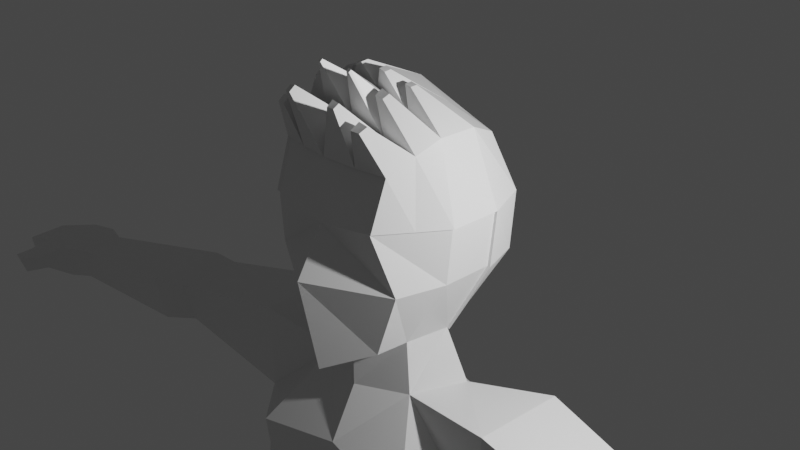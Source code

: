 # Source: RIG1.blend  (saved by Blender 2.83.19; exported with 4.5.12 LTS)
import bpy
from mathutils import Matrix  # noqa: F401  (used for matrix-valued properties, if any)

bpy.ops.wm.read_factory_settings(use_empty=True)
scene = bpy.context.scene
scene.name = 'Scene'

# ---- collections
col_collection = bpy.data.collections.new('Collection'); scene.collection.children.link(col_collection)

# ---- materials (node trees are filled in below, after node groups)
mat_material_001 = bpy.data.materials.new('Material.001')
mat_material_001.alpha_threshold = 0.0
mat_material_001.use_transparent_shadow = False
mat_material_001.line_color = (0.0, 0.0, 0.0, 1.0)

# ---- material node trees
mat_material_001.use_nodes = True; mat_material_001.node_tree.nodes.clear()
_N = mat_material_001.node_tree.nodes; _L = mat_material_001.node_tree.links
n0 = _N.new('ShaderNodeOutputMaterial'); n0.name = 'Material Output'; n0.location = (300, 300)
n1 = _N.new('ShaderNodeBsdfPrincipled'); n1.name = 'Principled BSDF'; n1.location = (10, 300)
n1.distribution = 'GGX'
n1.subsurface_method = 'BURLEY'
n1.inputs[2].default_value = 0.4
n1.inputs[3].default_value = 1.45
n1.inputs[27].default_value = (0.0, 0.0, 0.0, 1.0)
n1.inputs[28].default_value = 1.0
_L.new(n1.outputs[0], n0.inputs[0])
n0.is_active_output = True

# ---- world
world_world = bpy.data.worlds.new('World'); scene.world = world_world
world_world.use_nodes = True; world_world.node_tree.nodes.clear()
_N = world_world.node_tree.nodes; _L = world_world.node_tree.links
n0 = _N.new('ShaderNodeOutputWorld'); n0.name = 'World Output'; n0.location = (300, 300)
n1 = _N.new('ShaderNodeBackground'); n1.name = 'Background'; n1.location = (10, 300)
n1.inputs[0].default_value = (0.05088, 0.05088, 0.05088, 1.0)
_L.new(n1.outputs[0], n0.inputs[0])
n0.is_active_output = True
world_world.color = (0.05088, 0.05088, 0.05088)
world_world.use_sun_shadow = False
world_world.sun_shadow_jitter_overblur = 0.0

# ---- cameras
cam_camera = bpy.data.cameras.new('Camera')
cam_camera.clip_end = 100.0
cam_camera.ortho_scale = 7.314

# ---- lights
light_light = bpy.data.lights.new('Light', 'POINT')
light_light.transmission_factor = 0.0
light_light.energy = 1000.0
light_light.shadow_soft_size = 0.1
light_light.shadow_maximum_resolution = 0.006
light_light.use_absolute_resolution = True

# ---- meshes
me_cube_001 = bpy.data.meshes.new('Cube.001')
me_cube_001.from_pydata([(0.6575, 0.6132, 0.7657), (0.4633, 0.564, -0.7748), (0.6781, -0.8482, 0.7378), (0.5207, -0.8201, -0.8307), (0.8316, -0.8674, -0.2099), (0.6586, -1.038, 0.3195), (0.8316, 0.7529, -0.2099), (0.8487, 0.7956, 0.2879), (0.0, 0.6562, -0.9144), (0.0, -0.9785, 0.7657), (0.0, -1.159, -1.047), (0.0, 0.7186, 0.8695), (0.0, 1.013, 0.2156), (0.0, 0.9599, -0.3333), (0.0, -1.066, 0.2407), (0.0, -1.39, -0.1779), (0.7943, 0.1916, 0.9204), (0.8244, -0.2855, 0.9427), (0.5518, -0.4349, -0.8307), (0.6039, 0.1137, -0.846), (0.0, 0.4016, -1.014), (0.0, -0.6798, -1.041), (0.0, 0.2949, 1.142), (0.0, -0.2855, 1.159), (0.0, -0.306, -0.3333), (0.0, 0.2949, -0.3333), (0.0, -0.306, 0.2083), (0.0, 0.2949, 0.2083), (0.9683, 0.2949, -0.2099), (0.9683, -0.306, -0.2099), (1.033, 0.2949, 0.2829), (1.033, -0.306, 0.2829), (0.6027, -0.4423, -1.313), (0.8814, 0.138, -1.277), (0.0, 0.4693, -1.359), (0.0, -0.6798, -1.359), (1.09, -1.081, -2.027), (1.035, 0.6744, -1.77), (0.0, 0.6528, -2.021), (0.0, -1.01, -1.831), (1.663, -0.5119, -1.252), (1.692, 0.5884, -1.258), (1.602, -0.5381, -2.046), (1.675, 0.4756, -2.18), (0.6299, -0.7432, -4.042), (0.6083, 0.8235, -3.911), (0.0, 0.8746, -3.983), (0.0, -0.7181, -4.073), (1.369, -0.4878, -3.943), (1.412, 0.3976, -3.853), (1.043, -0.9972, -2.675), (1.479, -0.7577, -2.673), (0.0, -0.9245, -2.67), (0.0, 0.6402, -2.652), (1.517, 0.2889, -2.656), (1.005, 0.4259, -2.656), (5.971, -0.6031, -1.956), (5.984, 0.009897, -1.949), (5.919, -0.5709, -2.279), (5.925, -0.02216, -2.405), (3.679, -0.2456, -2.162), (3.748, -0.3473, -1.749), (3.675, 0.4391, -2.226), (3.716, 0.4866, -1.699), (4.088, -0.434, -2.227), (4.031, 0.5239, -2.268), (4.084, 0.4694, -1.698), (4.189, -0.5233, -1.748), (6.275, -0.7604, -1.965), (6.342, 0.1199, -1.976), (6.224, -0.7068, -2.318), (6.285, 0.1153, -2.405), (6.851, -0.7499, -2.036), (6.839, 0.093, -2.054), (6.712, -0.691, -2.343), (6.695, 0.1153, -2.378), (7.503, -0.6453, -2.216), (7.556, -0.1068, -2.22), (7.406, -0.6145, -2.478), (7.479, -0.05881, -2.396), (6.541, -1.0, -2.089), (6.521, -0.9343, -2.253), (6.89, -0.9765, -2.104), (6.822, -0.9086, -2.258), (6.806, -1.23, -2.158), (6.771, -1.164, -2.32), (7.036, -1.167, -2.174), (6.967, -1.099, -2.328), (7.721, -0.5875, -2.311), (7.758, -0.2062, -2.314), (7.651, -0.5657, -2.497), (7.679, -0.2029, -2.514), (0.4554, -0.8836, -4.978), (0.4221, 1.167, -4.828), (-0.02032, 1.139, -4.855), (-0.0245, -0.8394, -4.903), (1.479, -0.5393, -4.808), (1.533, 0.6319, -4.591), (0.03966, -0.8773, -5.586), (0.1706, 1.118, -5.528), (-0.001296, 1.036, -5.572), (-0.001296, -0.7553, -5.692), (1.531, -0.6678, -5.35), (1.561, 0.7877, -4.947), (1.275, -0.4589, -8.933), (1.147, 0.4117, -8.901), (1.872, -0.4373, -8.957), (1.741, 0.5089, -8.904), (1.49, 0.5014, -6.819), (0.5889, 0.7441, -6.82), (1.442, -0.4312, -6.609), (0.5472, -0.5479, -6.529), (1.716, 0.4272, -7.117), (1.573, -0.5056, -7.116), (0.5844, 0.7535, -7.113), (0.7982, -0.6764, -7.114), (1.206, -0.5838, -9.301), (1.084, 0.3554, -9.252), (1.945, -0.4585, -9.341), (1.752, 0.4647, -9.256), (1.471, -1.38, -8.954), (1.898, -1.313, -8.977), (1.465, -1.467, -9.179), (1.967, -1.378, -9.207), (1.318, -0.9755, -8.958), (1.996, -0.8837, -8.982), (2.005, -0.9898, -9.293), (1.301, -1.115, -9.254), (1.195, -0.5151, -9.132), (1.952, -0.4285, -9.169), (1.055, 0.5058, -9.086), (1.767, 0.6224, -9.09), (1.453, -1.529, -9.07), (1.979, -1.44, -9.099), (1.221, -1.105, -9.073), (2.053, -0.9818, -9.111), (0.4554, -0.8836, -4.978), (1.479, -0.5393, -4.808)], [(136, 137)], [(3, 4, 15, 10), (4, 5, 14, 15), (21, 10, 15, 24), (21, 18, 3, 10), (31, 17, 2, 5), (12, 11, 0, 7), (26, 14, 9, 23), (8, 13, 6, 1), (5, 2, 9, 14), (17, 23, 9, 2), (24, 15, 14, 26), (13, 12, 7, 6), (18, 29, 4, 3), (29, 31, 5, 4), (6, 7, 30, 28), (28, 30, 31, 29), (1, 6, 28, 19), (19, 28, 29, 18), (13, 25, 27, 12), (25, 24, 26, 27), (0, 11, 22, 16), (16, 22, 23, 17), (12, 27, 22, 11), (27, 26, 23, 22), (7, 0, 16, 30), (30, 16, 17, 31), (8, 1, 19, 20), (18, 21, 35, 32), (8, 20, 25, 13), (20, 21, 24, 25), (34, 33, 37, 38), (21, 20, 34, 35), (19, 18, 32, 33), (20, 19, 33, 34), (50, 52, 47, 44), (33, 32, 40, 41), (32, 35, 39, 36), (35, 34, 38, 39), (67, 64, 58, 56), (32, 36, 42, 40), (37, 33, 41, 43), (51, 50, 44, 48), (45, 49, 97, 93), (47, 46, 94, 95), (52, 53, 46, 47), (55, 54, 49, 45), (53, 55, 45, 46), (54, 51, 48, 49), (43, 42, 51, 54), (38, 37, 55, 53), (37, 43, 54, 55), (39, 38, 53, 52), (42, 36, 50, 51), (36, 39, 52, 50), (59, 57, 69, 71), (64, 65, 59, 58), (65, 66, 57, 59), (66, 67, 56, 57), (41, 40, 61, 63), (43, 41, 63, 62), (42, 43, 62, 60), (40, 42, 60, 61), (63, 61, 67, 66), (62, 63, 66, 65), (60, 62, 65, 64), (61, 60, 64, 67), (71, 69, 73, 75), (57, 56, 68, 69), (56, 58, 70, 68), (58, 59, 71, 70), (73, 72, 76, 77), (69, 68, 72, 73), (70, 74, 83, 81), (70, 71, 75, 74), (78, 79, 91, 90), (72, 74, 78, 76), (74, 75, 79, 78), (75, 73, 77, 79), (82, 80, 84, 86), (74, 72, 82, 83), (68, 70, 81, 80), (72, 68, 80, 82), (84, 85, 87, 86), (80, 81, 85, 84), (81, 83, 87, 85), (83, 82, 86, 87), (89, 88, 90, 91), (79, 77, 89, 91), (77, 76, 88, 89), (76, 78, 90, 88), (94, 93, 99, 100), (97, 96, 102, 103), (49, 48, 96, 97), (46, 45, 93, 94), (48, 44, 92, 96), (44, 47, 95, 92), (100, 99, 98, 101), (114, 112, 107, 105), (96, 92, 98, 102), (92, 95, 101, 98), (95, 94, 100, 101), (93, 97, 103, 99), (125, 124, 120, 121), (112, 113, 106, 107), (115, 114, 105, 104), (113, 115, 104, 106), (102, 98, 111, 110), (98, 99, 109, 111), (103, 102, 110, 108), (99, 103, 108, 109), (110, 111, 115, 113), (111, 109, 114, 115), (108, 110, 113, 112), (109, 108, 112, 114), (116, 117, 119, 118), (128, 130, 117, 116), (130, 131, 119, 117), (131, 129, 118, 119), (133, 132, 122, 123), (135, 125, 121, 133), (134, 127, 122, 132), (127, 126, 123, 122), (116, 118, 126, 127), (128, 116, 127, 134), (129, 106, 125, 135), (106, 104, 124, 125), (118, 129, 135, 126), (104, 128, 134, 124), (124, 134, 132, 120), (126, 135, 133, 123), (121, 120, 132, 133), (107, 106, 129, 131), (105, 107, 131, 130), (104, 105, 130, 128)])
_uv = me_cube_001.uv_layers.new(name='UVMap')
_uv.uv.foreach_set('vector', [0.375, 0.75, 0.4583, 0.75, 0.4583, 0.875, 0.375, 0.875, 0.4583, 0.75, 0.526, 0.75, 0.526, 0.875, 0.4583, 0.875, 0.3333, 0.75, 0.375, 0.875, 0.5, 0.8333, 0.4583, 0.7083, 0.25, 0.6667, 0.375, 0.6667, 0.375, 0.75, 0.25, 0.75, 0.526, 0.6667, 0.625, 0.6667, 0.625, 0.75, 0.526, 0.75, 0.526, 0.375, 0.625, 0.375, 0.625, 0.5, 0.526, 0.5, 0.5599, 0.6745, 0.6016, 0.7995, 0.75, 0.75, 0.7083, 0.625, 0.375, 0.375, 0.4583, 0.375, 0.4583, 0.5, 0.375, 0.5, 0.526, 0.75, 0.625, 0.75, 0.625, 0.875, 0.526, 0.875, 0.625, 0.6667, 0.75, 0.6667, 0.75, 0.75, 0.625, 0.75, 0.4583, 0.7083, 0.5, 0.8333, 0.6016, 0.7995, 0.5599, 0.6745, 0.4583, 0.375, 0.526, 0.375, 0.526, 0.5, 0.4583, 0.5, 0.375, 0.6667, 0.4583, 0.6667, 0.4583, 0.75, 0.375, 0.75, 0.4583, 0.6667, 0.526, 0.6667, 0.526, 0.75, 0.4583, 0.75, 0.4583, 0.5, 0.526, 0.5, 0.526, 0.5833, 0.4583, 0.5833, 0.4583, 0.5833, 0.526, 0.5833, 0.526, 0.6667, 0.4583, 0.6667, 0.375, 0.5, 0.4583, 0.5, 0.4583, 0.5833, 0.375, 0.5833, 0.375, 0.5833, 0.4583, 0.5833, 0.4583, 0.6667, 0.375, 0.6667, 0.375, 0.4583, 0.4167, 0.5833, 0.5182, 0.5495, 0.4766, 0.4245, 0.4167, 0.5833, 0.4583, 0.7083, 0.5599, 0.6745, 0.5182, 0.5495, 0.625, 0.5, 0.75, 0.5, 0.75, 0.5833, 0.625, 0.5833, 0.625, 0.5833, 0.75, 0.5833, 0.75, 0.6667, 0.625, 0.6667, 0.4766, 0.4245, 0.5182, 0.5495, 0.6667, 0.5, 0.625, 0.375, 0.5182, 0.5495, 0.5599, 0.6745, 0.7083, 0.625, 0.6667, 0.5, 0.526, 0.5, 0.625, 0.5, 0.625, 0.5833, 0.526, 0.5833, 0.526, 0.5833, 0.625, 0.5833, 0.625, 0.6667, 0.526, 0.6667, 0.25, 0.5, 0.375, 0.5, 0.375, 0.5833, 0.25, 0.5833, 0.375, 0.6667, 0.25, 0.6667, 0.25, 0.6667, 0.375, 0.6667, 0.25, 0.5, 0.2917, 0.625, 0.4167, 0.5833, 0.375, 0.4583, 0.2917, 0.625, 0.3333, 0.75, 0.4583, 0.7083, 0.4167, 0.5833, 0.25, 0.5833, 0.375, 0.5833, 0.375, 0.5833, 0.25, 0.5833, 0.3333, 0.75, 0.2917, 0.625, 0.2917, 0.625, 0.3333, 0.75, 0.375, 0.5833, 0.375, 0.6667, 0.375, 0.6667, 0.375, 0.5833, 0.25, 0.5833, 0.375, 0.5833, 0.375, 0.5833, 0.25, 0.5833, 0.375, 0.6667, 0.25, 0.6667, 0.2511, 0.6667, 0.3244, 0.6667, 0.375, 0.5833, 0.375, 0.6667, 0.375, 0.6667, 0.375, 0.5833, 0.375, 0.6667, 0.25, 0.6667, 0.25, 0.6667, 0.375, 0.6667, 0.3333, 0.75, 0.2917, 0.625, 0.2917, 0.625, 0.3333, 0.75, 0.375, 0.6667, 0.375, 0.6667, 0.375, 0.6667, 0.375, 0.6667, 0.375, 0.6667, 0.375, 0.6667, 0.375, 0.6667, 0.375, 0.6667, 0.375, 0.5833, 0.375, 0.5833, 0.375, 0.5833, 0.375, 0.5833, 0.375, 0.6667, 0.375, 0.6667, 0.3244, 0.6667, 0.375, 0.6667, 0.3244, 0.5833, 0.375, 0.5833, 0.375, 0.5833, 0.2961, 0.5833, 0.3364, 0.7592, 0.2924, 0.6271, 0.2917, 0.6252, 0.3336, 0.7509, 0.3333, 0.75, 0.2917, 0.625, 0.2924, 0.6271, 0.3364, 0.7592, 0.375, 0.5833, 0.375, 0.5833, 0.375, 0.5833, 0.3244, 0.5833, 0.25, 0.5833, 0.375, 0.5833, 0.3244, 0.5833, 0.2501, 0.5833, 0.375, 0.5833, 0.375, 0.6667, 0.375, 0.6667, 0.375, 0.5833, 0.375, 0.5833, 0.375, 0.6667, 0.375, 0.6667, 0.375, 0.5833, 0.25, 0.5833, 0.375, 0.5833, 0.375, 0.5833, 0.25, 0.5833, 0.375, 0.5833, 0.375, 0.5833, 0.375, 0.5833, 0.375, 0.5833, 0.3333, 0.75, 0.2917, 0.625, 0.2917, 0.625, 0.3333, 0.75, 0.375, 0.6667, 0.375, 0.6667, 0.375, 0.6667, 0.375, 0.6667, 0.375, 0.6667, 0.25, 0.6667, 0.25, 0.6667, 0.375, 0.6667, 0.375, 0.5833, 0.375, 0.5833, 0.375, 0.5833, 0.375, 0.5833, 0.375, 0.6667, 0.375, 0.5833, 0.375, 0.5833, 0.375, 0.6667, 0.375, 0.5833, 0.375, 0.5833, 0.375, 0.5833, 0.375, 0.5833, 0.375, 0.5833, 0.375, 0.6667, 0.375, 0.6667, 0.375, 0.5833, 0.375, 0.5833, 0.375, 0.6667, 0.375, 0.6667, 0.375, 0.5833, 0.375, 0.5833, 0.375, 0.5833, 0.375, 0.5833, 0.375, 0.5833, 0.375, 0.6667, 0.375, 0.5833, 0.375, 0.5833, 0.375, 0.6667, 0.375, 0.6667, 0.375, 0.6667, 0.375, 0.6667, 0.375, 0.6667, 0.375, 0.5833, 0.375, 0.6667, 0.375, 0.6667, 0.375, 0.5833, 0.375, 0.5833, 0.375, 0.5833, 0.375, 0.5833, 0.375, 0.5833, 0.375, 0.6667, 0.375, 0.5833, 0.375, 0.5833, 0.375, 0.6667, 0.375, 0.6667, 0.375, 0.6667, 0.375, 0.6667, 0.375, 0.6667, 0.375, 0.5833, 0.375, 0.5833, 0.375, 0.5833, 0.375, 0.5833, 0.375, 0.5833, 0.375, 0.6667, 0.375, 0.6667, 0.375, 0.5833, 0.375, 0.6667, 0.375, 0.6667, 0.375, 0.6667, 0.375, 0.6667, 0.375, 0.6667, 0.375, 0.5833, 0.375, 0.5833, 0.375, 0.6667, 0.375, 0.5833, 0.375, 0.6667, 0.375, 0.6667, 0.375, 0.5833, 0.375, 0.5833, 0.375, 0.6667, 0.375, 0.6667, 0.375, 0.5833, 0.375, 0.6667, 0.375, 0.6667, 0.375, 0.6667, 0.375, 0.6667, 0.375, 0.6667, 0.375, 0.5833, 0.375, 0.5833, 0.375, 0.6667, 0.375, 0.6667, 0.375, 0.5833, 0.375, 0.5833, 0.375, 0.6667, 0.375, 0.6667, 0.375, 0.6667, 0.375, 0.6667, 0.375, 0.6667, 0.375, 0.6667, 0.375, 0.5833, 0.375, 0.5833, 0.375, 0.6667, 0.375, 0.5833, 0.375, 0.5833, 0.375, 0.5833, 0.375, 0.5833, 0.375, 0.6667, 0.375, 0.6667, 0.375, 0.6667, 0.375, 0.6667, 0.375, 0.6667, 0.375, 0.6667, 0.375, 0.6667, 0.375, 0.6667, 0.375, 0.6667, 0.375, 0.6667, 0.375, 0.6667, 0.375, 0.6667, 0.375, 0.6667, 0.375, 0.6667, 0.375, 0.6667, 0.375, 0.6667, 0.375, 0.6667, 0.375, 0.6667, 0.375, 0.6667, 0.375, 0.6667, 0.375, 0.6667, 0.375, 0.6667, 0.375, 0.6667, 0.375, 0.6667, 0.375, 0.6667, 0.375, 0.6667, 0.375, 0.6667, 0.375, 0.6667, 0.375, 0.6667, 0.375, 0.6667, 0.375, 0.6667, 0.375, 0.6667, 0.375, 0.5833, 0.375, 0.6667, 0.375, 0.6667, 0.375, 0.5833, 0.375, 0.5833, 0.375, 0.5833, 0.375, 0.5833, 0.375, 0.5833, 0.375, 0.5833, 0.375, 0.6667, 0.375, 0.6667, 0.375, 0.5833, 0.375, 0.6667, 0.375, 0.6667, 0.375, 0.6667, 0.375, 0.6667, 0.25, 0.5833, 0.2961, 0.5833, 0.2624, 0.5833, 0.25, 0.5833, 0.375, 0.5833, 0.375, 0.6667, 0.375, 0.6667, 0.375, 0.5833, 0.375, 0.5833, 0.375, 0.6667, 0.375, 0.6667, 0.375, 0.5833, 0.2501, 0.5833, 0.3244, 0.5833, 0.2961, 0.5833, 0.25, 0.5833, 0.375, 0.6667, 0.3244, 0.6667, 0.2961, 0.6667, 0.375, 0.6667, 0.3244, 0.6667, 0.2511, 0.6667, 0.2501, 0.6667, 0.2961, 0.6667, 0.25, 0.5833, 0.2624, 0.5833, 0.2624, 0.6667, 0.25, 0.6667, 0.2624, 0.5833, 0.375, 0.5833, 0.375, 0.5833, 0.2624, 0.5833, 0.375, 0.6667, 0.2961, 0.6667, 0.2624, 0.6667, 0.375, 0.6667, 0.2961, 0.6667, 0.2501, 0.6667, 0.25, 0.6667, 0.2624, 0.6667, 0.3336, 0.7509, 0.2917, 0.6252, 0.2917, 0.625, 0.3333, 0.75, 0.2961, 0.5833, 0.375, 0.5833, 0.375, 0.5833, 0.2624, 0.5833, 0.375, 0.6667, 0.2624, 0.6667, 0.2624, 0.6667, 0.375, 0.6667, 0.375, 0.5833, 0.375, 0.6667, 0.375, 0.6667, 0.375, 0.5833, 0.2624, 0.6667, 0.2624, 0.5833, 0.2624, 0.5833, 0.2624, 0.6667, 0.375, 0.6667, 0.2624, 0.6667, 0.2624, 0.6667, 0.375, 0.6667, 0.375, 0.6667, 0.2624, 0.6667, 0.2624, 0.6667, 0.375, 0.6667, 0.2624, 0.6667, 0.2624, 0.5833, 0.2624, 0.5833, 0.2624, 0.6667, 0.375, 0.5833, 0.375, 0.6667, 0.375, 0.6667, 0.375, 0.5833, 0.2624, 0.5833, 0.375, 0.5833, 0.375, 0.5833, 0.2624, 0.5833, 0.375, 0.6667, 0.2624, 0.6667, 0.2624, 0.6667, 0.375, 0.6667, 0.2624, 0.6667, 0.2624, 0.5833, 0.2624, 0.5833, 0.2624, 0.6667, 0.375, 0.5833, 0.375, 0.6667, 0.375, 0.6667, 0.375, 0.5833, 0.2624, 0.5833, 0.375, 0.5833, 0.375, 0.5833, 0.2624, 0.5833, 0.2624, 0.6667, 0.2624, 0.5833, 0.375, 0.5833, 0.375, 0.6667, 0.2624, 0.6667, 0.2624, 0.5833, 0.2624, 0.5833, 0.2624, 0.6667, 0.2624, 0.5833, 0.375, 0.5833, 0.375, 0.5833, 0.2624, 0.5833, 0.375, 0.5833, 0.375, 0.6667, 0.375, 0.6667, 0.375, 0.5833, 0.375, 0.6667, 0.2624, 0.6667, 0.2624, 0.6667, 0.375, 0.6667, 0.375, 0.6667, 0.375, 0.6667, 0.375, 0.6667, 0.375, 0.6667, 0.2624, 0.6667, 0.2624, 0.6667, 0.2624, 0.6667, 0.2624, 0.6667, 0.2624, 0.6667, 0.375, 0.6667, 0.375, 0.6667, 0.2624, 0.6667, 0.2624, 0.6667, 0.375, 0.6667, 0.375, 0.6667, 0.2624, 0.6667, 0.2624, 0.6667, 0.2624, 0.6667, 0.2624, 0.6667, 0.2624, 0.6667, 0.375, 0.6667, 0.375, 0.6667, 0.375, 0.6667, 0.375, 0.6667, 0.375, 0.6667, 0.2624, 0.6667, 0.2624, 0.6667, 0.375, 0.6667, 0.375, 0.6667, 0.375, 0.6667, 0.375, 0.6667, 0.375, 0.6667, 0.2624, 0.6667, 0.2624, 0.6667, 0.2624, 0.6667, 0.2624, 0.6667, 0.2624, 0.6667, 0.2624, 0.6667, 0.2624, 0.6667, 0.2624, 0.6667, 0.375, 0.6667, 0.375, 0.6667, 0.375, 0.6667, 0.375, 0.6667, 0.375, 0.6667, 0.2624, 0.6667, 0.2624, 0.6667, 0.375, 0.6667, 0.375, 0.5833, 0.375, 0.6667, 0.375, 0.6667, 0.375, 0.5833, 0.2624, 0.5833, 0.375, 0.5833, 0.375, 0.5833, 0.2624, 0.5833, 0.2624, 0.6667, 0.2624, 0.5833, 0.2624, 0.5833, 0.2624, 0.6667])
me_cube_001.materials.append(mat_material_001)
me_cube_001.use_remesh_preserve_volume = False
me_cube_001.use_remesh_preserve_attributes = False
me_cube_001.use_mirror_x = True
me_cube_001.update()
me_cube_002 = bpy.data.meshes.new('Cube.002')
me_cube_002.from_pydata([(0.6575, 0.6132, 0.7657), (0.4633, 0.564, -0.7748), (0.6781, -0.8482, 0.7378), (0.6586, -1.038, 0.3195), (0.8316, 0.7529, -0.2099), (0.8487, 0.7956, 0.2879), (0.0, 0.6562, -0.9144), (0.0, -0.9785, 0.7657), (0.0, 0.7186, 0.8695), (0.0, 1.013, 0.2156), (0.0, 0.9599, -0.3333), (0.7943, 0.1916, 0.9204), (0.8244, -0.2855, 0.9427), (0.6039, 0.1137, -0.846), (0.0, 0.2949, 1.142), (0.0, -0.2868, 1.147), (0.9683, 0.2949, -0.2099), (1.033, 0.2949, 0.2829), (1.033, -0.306, 0.2829), (0.7565, -0.5466, 0.8476), (0.0, -0.6084, 0.9646), (0.8591, -0.6458, 0.2999), (0.3472, 0.6629, 0.8147), (0.2447, 0.6075, -0.8407), (0.3581, -0.9097, 0.751), (0.4391, 0.8506, -0.2682), (0.4481, 0.8984, 0.2538), (0.4194, 0.2404, 1.025), (0.4202, -0.2868, 1.033), (0.3843, -0.5764, 0.8965), (0.1908, -0.8239, 1.426), (0.1908, -0.829, 1.423), (0.1977, -0.8239, 1.424), (0.1971, -0.8285, 1.422), (0.395, -0.6001, 1.275), (0.4674, -0.6001, 1.256), (0.4548, -0.6487, 1.238), (0.3884, -0.654, 1.25), (0.3175, -1.136, 1.232), (0.273, -1.145, 1.234), (0.273, -1.099, 1.26), (0.3226, -1.095, 1.251), (0.5709, -0.9765, 1.106), (0.5538, -1.042, 1.082), (0.493, -0.9828, 1.12), (0.484, -1.056, 1.085), (0.4265, -0.2054, 1.24), (0.4304, -0.2673, 1.243), (0.3779, -0.199, 1.254), (0.3799, -0.2673, 1.256), (0.1351, -0.3008, 1.344), (0.1351, -0.3641, 1.346), (0.1809, -0.3067, 1.331), (0.1826, -0.3641, 1.333)], [], [(21, 19, 2, 3), (26, 22, 0, 5), (23, 25, 4, 1), (20, 7, 39, 40), (25, 26, 5, 4), (4, 5, 17, 16), (1, 4, 16, 13), (22, 8, 14, 27), (15, 28, 53, 51), (5, 0, 11, 17), (17, 11, 12, 18), (28, 15, 30, 32), (18, 12, 19, 21), (19, 12, 35, 36), (11, 27, 48, 46), (0, 22, 27, 11), (10, 9, 26, 25), (2, 19, 42, 43), (6, 10, 25, 23), (9, 8, 22, 26), (32, 30, 31, 33), (15, 20, 31, 30), (20, 29, 33, 31), (29, 28, 32, 33), (35, 34, 37, 36), (29, 19, 36, 37), (12, 28, 34, 35), (28, 29, 37, 34), (41, 40, 39, 38), (7, 24, 38, 39), (29, 20, 40, 41), (24, 29, 41, 38), (42, 44, 45, 43), (24, 2, 43, 45), (19, 29, 44, 42), (29, 24, 45, 44), (46, 48, 49, 47), (27, 28, 49, 48), (12, 11, 46, 47), (28, 12, 47, 49), (52, 50, 51, 53), (28, 27, 52, 53), (14, 15, 51, 50), (27, 14, 50, 52)])
_uv = me_cube_002.uv_layers.new(name='UVMap')
_uv.uv.foreach_set('vector', [0.526, 0.7053, 0.625, 0.7053, 0.625, 0.75, 0.526, 0.75, 0.526, 0.441, 0.625, 0.441, 0.625, 0.5, 0.526, 0.5, 0.375, 0.441, 0.4583, 0.441, 0.4583, 0.5, 0.375, 0.5, 0.0, 0.0, 0.0, 0.0, 0.0, 0.0, 0.0, 0.0, 0.4583, 0.441, 0.526, 0.441, 0.526, 0.5, 0.4583, 0.5, 0.4583, 0.5, 0.526, 0.5, 0.526, 0.5833, 0.4583, 0.5833, 0.375, 0.5, 0.4583, 0.5, 0.4583, 0.5833, 0.375, 0.5833, 0.684, 0.5, 0.75, 0.5, 0.75, 0.5833, 0.684, 0.5833, 0.75, 0.6667, 0.684, 0.6667, 0.684, 0.6667, 0.75, 0.6667, 0.526, 0.5, 0.625, 0.5, 0.625, 0.5833, 0.526, 0.5833, 0.526, 0.5833, 0.625, 0.5833, 0.625, 0.6667, 0.526, 0.6667, 0.684, 0.6667, 0.75, 0.6667, 0.75, 0.6667, 0.684, 0.6667, 0.526, 0.6667, 0.625, 0.6667, 0.625, 0.7053, 0.526, 0.7053, 0.625, 0.7053, 0.625, 0.6667, 0.625, 0.6667, 0.625, 0.7053, 0.625, 0.5833, 0.684, 0.5833, 0.684, 0.5833, 0.625, 0.5833, 0.625, 0.5, 0.684, 0.5, 0.684, 0.5833, 0.625, 0.5833, 0.4583, 0.375, 0.526, 0.375, 0.526, 0.441, 0.4583, 0.441, 0.625, 0.75, 0.625, 0.7053, 0.625, 0.7053, 0.625, 0.75, 0.375, 0.375, 0.4583, 0.375, 0.4583, 0.441, 0.375, 0.441, 0.526, 0.375, 0.625, 0.375, 0.625, 0.441, 0.526, 0.441, 0.684, 0.6667, 0.75, 0.6667, 0.75, 0.7053, 0.684, 0.7053, 0.0, 0.0, 0.0, 0.0, 0.0, 0.0, 0.0, 0.0, 0.75, 0.7053, 0.684, 0.7053, 0.684, 0.7053, 0.75, 0.7053, 0.684, 0.7053, 0.684, 0.6667, 0.684, 0.6667, 0.684, 0.7053, 0.625, 0.6667, 0.684, 0.6667, 0.684, 0.7053, 0.625, 0.7053, 0.684, 0.7053, 0.625, 0.7053, 0.625, 0.7053, 0.684, 0.7053, 0.625, 0.6667, 0.684, 0.6667, 0.684, 0.6667, 0.625, 0.6667, 0.684, 0.6667, 0.684, 0.7053, 0.684, 0.7053, 0.684, 0.6667, 0.684, 0.7053, 0.75, 0.7053, 0.75, 0.75, 0.684, 0.75, 0.0, 0.0, 0.0, 0.0, 0.0, 0.0, 0.0, 0.0, 0.684, 0.7053, 0.75, 0.7053, 0.75, 0.7053, 0.684, 0.7053, 0.684, 0.75, 0.684, 0.7053, 0.684, 0.7053, 0.684, 0.75, 0.625, 0.7053, 0.684, 0.7053, 0.684, 0.75, 0.625, 0.75, 0.0, 0.0, 0.0, 0.0, 0.0, 0.0, 0.0, 0.0, 0.625, 0.7053, 0.684, 0.7053, 0.684, 0.7053, 0.625, 0.7053, 0.684, 0.7053, 0.684, 0.75, 0.684, 0.75, 0.684, 0.7053, 0.625, 0.5833, 0.684, 0.5833, 0.684, 0.6667, 0.625, 0.6667, 0.684, 0.5833, 0.684, 0.6667, 0.684, 0.6667, 0.684, 0.5833, 0.625, 0.6667, 0.625, 0.5833, 0.625, 0.5833, 0.625, 0.6667, 0.684, 0.6667, 0.625, 0.6667, 0.625, 0.6667, 0.684, 0.6667, 0.684, 0.5833, 0.75, 0.5833, 0.75, 0.6667, 0.684, 0.6667, 0.684, 0.6667, 0.684, 0.5833, 0.684, 0.5833, 0.684, 0.6667, 0.0, 0.0, 0.0, 0.0, 0.0, 0.0, 0.0, 0.0, 0.684, 0.5833, 0.75, 0.5833, 0.75, 0.5833, 0.684, 0.5833])
me_cube_002.materials.append(mat_material_001)
me_cube_002.use_remesh_preserve_volume = False
me_cube_002.use_remesh_preserve_attributes = False
me_cube_002.use_mirror_x = True
me_cube_002.update()
arm_armature = bpy.data.armatures.new('Armature')  # bones are not reproduced

# ---- objects
ob_light = bpy.data.objects.new('Light', light_light)
ob_camera = bpy.data.objects.new('Camera', cam_camera)
ob_cube_001 = bpy.data.objects.new('Cube.001', me_cube_001)
ob_cube_002 = bpy.data.objects.new('Cube.002', me_cube_002)
ob_armature = bpy.data.objects.new('Armature', arm_armature)

# ---- transforms, parenting, visibility, modifiers, constraints
ob_light.location = (4.689, 0.4518, 2.098)
ob_light.rotation_euler = (0.6503, 0.05522, 1.866)
ob_light.lock_rotations_4d = False
ob_light.empty_display_type = 'ARROWS'
ob_light.color = (0.0, 0.0, 0.0, 0.0)
ob_light.lineart.crease_threshold = 0.0
ob_camera.location = (7.359, -6.926, 4.958)
ob_camera.rotation_euler = (1.109, 0.0, 0.8149)
ob_camera.lock_rotations_4d = False
ob_camera.empty_display_type = 'ARROWS'
ob_camera.color = (0.0, 0.0, 0.0, 0.0)
ob_camera.display_type = 'WIRE'
ob_camera.lineart.crease_threshold = 0.0
ob_cube_001.location = (0.0, 0.0, 0.0)
ob_cube_001.scale = (1.0, 0.9533, 1.252)
ob_cube_001.lock_rotations_4d = False
ob_cube_001.empty_display_type = 'ARROWS'
ob_cube_001.lineart.crease_threshold = 0.0
ob_cube_001.use_mesh_mirror_x = True
_m = ob_cube_001.modifiers.new('Mirror', 'MIRROR')
ob_cube_002.location = (0.0, 0.0, 0.0)
ob_cube_002.scale = (1.0, 0.9533, 1.252)
ob_cube_002.lock_rotations_4d = False
ob_cube_002.empty_display_type = 'ARROWS'
ob_cube_002.lineart.crease_threshold = 0.0
ob_cube_002.use_mesh_mirror_x = True
_m = ob_cube_002.modifiers.new('Mirror', 'MIRROR')
_m = ob_cube_002.modifiers.new('Solidify', 'SOLIDIFY')
_m.thickness = -0.0275
ob_armature.location = (0.0, 0.0, -6.21)
ob_armature.show_in_front = True
ob_armature.lineart.crease_threshold = 0.0

# ---- collection membership
col_collection.objects.link(ob_light)
col_collection.objects.link(ob_camera)
col_collection.objects.link(ob_cube_001)
col_collection.objects.link(ob_cube_002)
col_collection.objects.link(ob_armature)

# ---- scene / render settings (as saved in the file)
scene.camera = ob_camera
scene.frame_start = 1; scene.frame_end = 250; scene.frame_set(258)
scene.render.engine = 'BLENDER_EEVEE_NEXT'
scene.cycles.use_denoising = False
scene.cycles.samples = 128
scene.cycles.sampling_pattern = 'TABULATED_SOBOL'
scene.cycles.use_adaptive_sampling = False
scene.cycles.use_light_tree = False
scene.view_settings.view_transform = 'Filmic'
bpy.context.view_layer.update()
